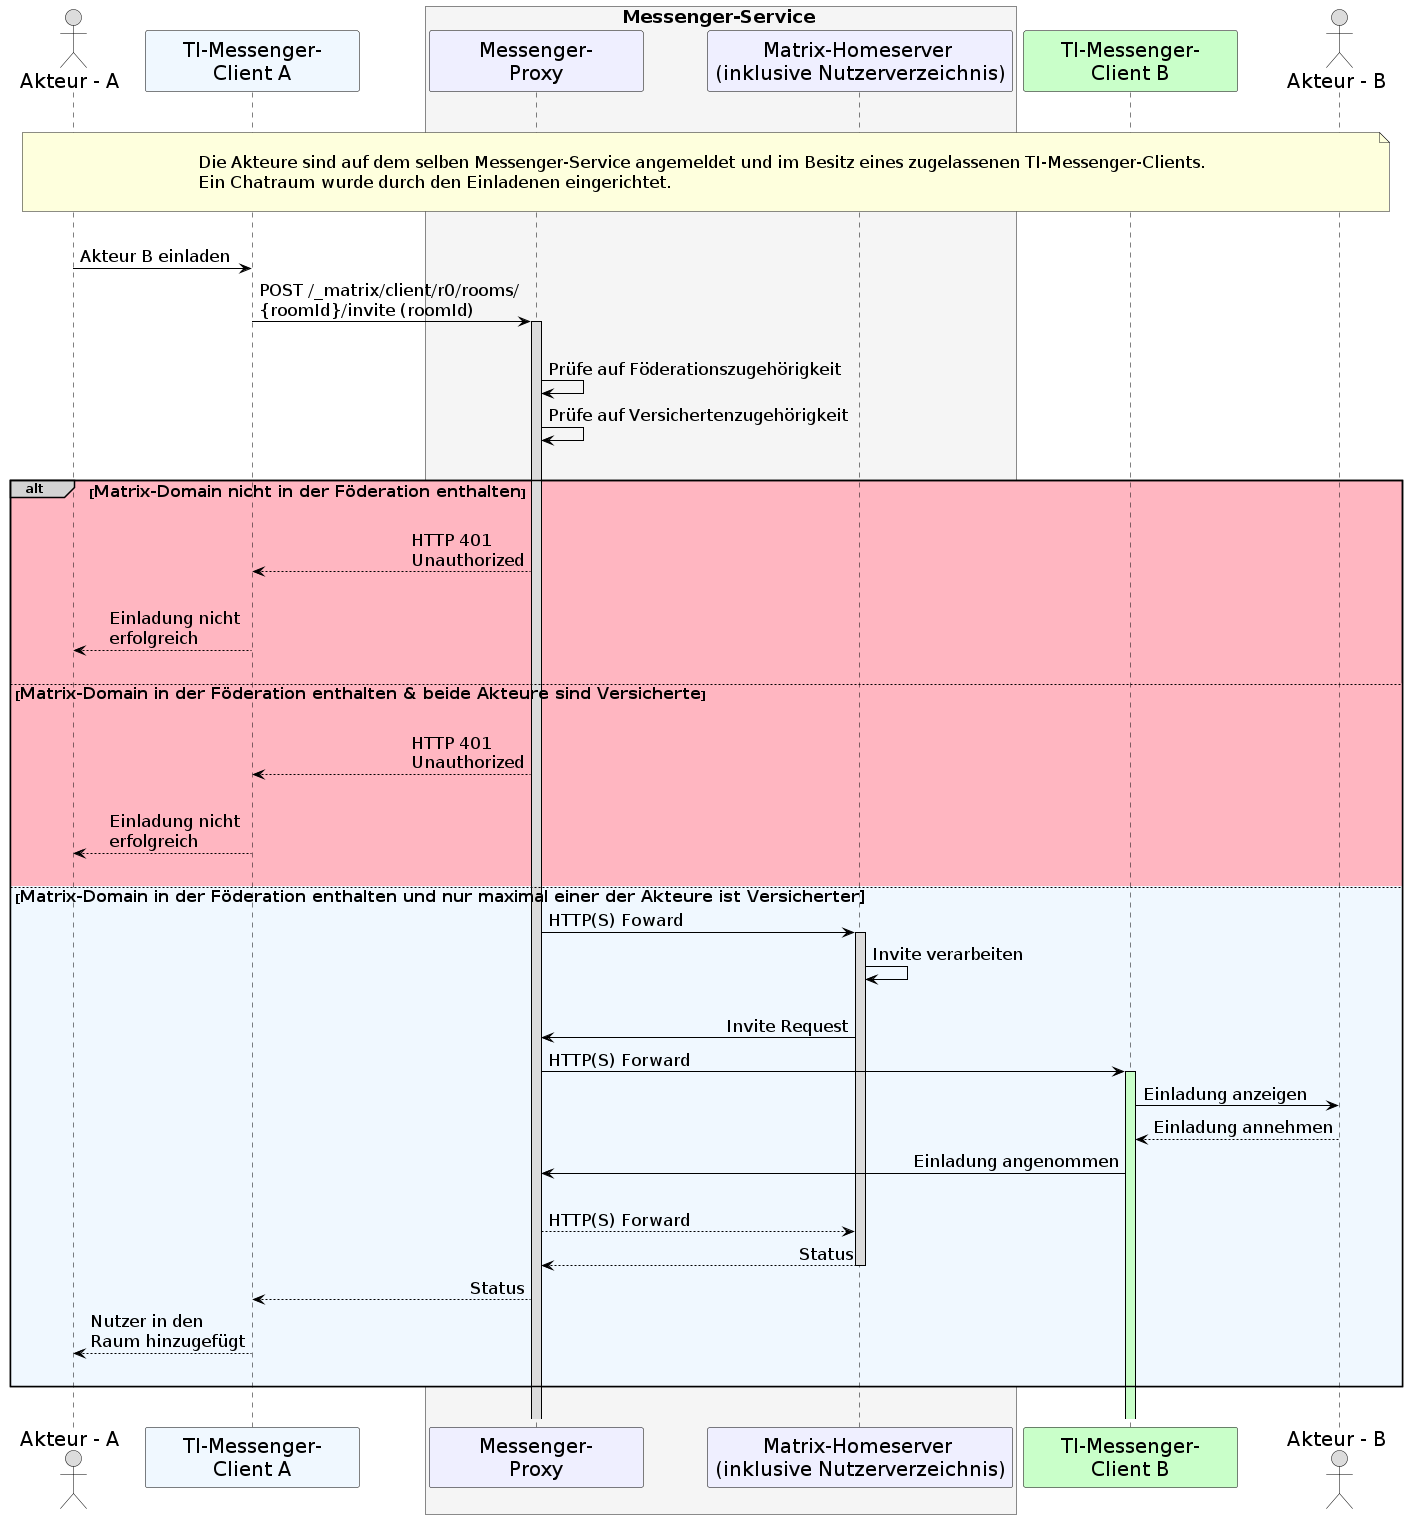

The diagram above was rendered by PlantUML. Its source (embedded in the PNG):
@startuml
skinparam sequenceMessageAlign direction
skinparam minClassWidth 200
skinparam BoxPadding 1
skinparam sequenceReferenceHeaderBackgroundColor palegreen
scale max 2048 width

skinparam sequence {
ArrowColor black
ArrowFontSize 17
ActorBorderColor black
LifeLineBorderColor black
LifeLineBackgroundColor Gainsboro

ParticipantBorderColor Motivation
ParticipantBackgroundColor Motivation
ParticipantFontName Impact
ParticipantFontSize 20
ParticipantFontColor black
ParticipantBorderColor Black
ParticipantBackgroundColor MOTIVATION

ActorBackgroundColor Gainsboro
ActorFontColor black
ActorFontSize 20
ActorFontName Aapex
}
    actor U1 as "Akteur - A"
    participant C1 as "TI-Messenger-\nClient A" #AliceBlue
    box <size:18>Messenger-Service</size> #WhiteSmoke
      participant MP as "Messenger-\nProxy"
      participant MH as "Matrix-Homeserver \n(inklusive Nutzerverzeichnis)"
    end box
    participant C2 as "TI-Messenger-\nClient B"#TECHNOLOGY
    actor U2 as "Akteur - B"
    
|||
note over U1, U2: \n<size:17>Die Akteure sind auf dem selben Messenger-Service angemeldet und im Besitz eines zugelassenen TI-Messenger-Clients.\n<size:17>Ein Chatraum wurde durch den Einladenen eingerichtet.</size>\n
|||
    U1->C1: Akteur B einladen
    C1->MP: POST /_matrix/client/r0/rooms/\n{roomId}/invite (roomId)
    activate MP
    |||
      MP->MP: Prüfe auf Föderationszugehörigkeit
      MP->MP: Prüfe auf Versichertenzugehörigkeit
    |||
    
    alt#LightGrey #LightPink <size:16>Matrix-Domain nicht in der Föderation enthalten</size>
      |||
      MP-->C1: HTTP 401 \nUnauthorized
      |||
      C1-->U1: Einladung nicht \nerfolgreich
      |||
    
      else <size:16>Matrix-Domain in der Föderation enthalten & beide Akteure sind Versicherte</size>
      |||
      MP-->C1: HTTP 401 \nUnauthorized
      |||
      C1-->U1: Einladung nicht \nerfolgreich
      |||

      else #AliceBlue <size:16>Matrix-Domain in der Föderation enthalten und nur maximal einer der Akteure ist Versicherter
      MP->MH: HTTP(S) Foward
        activate MH
      MH->MH: Invite verarbeiten
      |||
          MH->MP: Invite Request
          MP->C2: HTTP(S) Forward
            activate C2 #TECHNOLOGY
          C2->U2: Einladung anzeigen
          U2-->C2: Einladung annehmen
          C2->MP: Einladung angenommen
          |||
          MP-->MH: HTTP(S) Forward
          MH-->MP: Status
            deactivate MH
          MP-->C1: Status
          C1-->U1: Nutzer in den \nRaum hinzugefügt
        |||
        end
 |||
@enduml